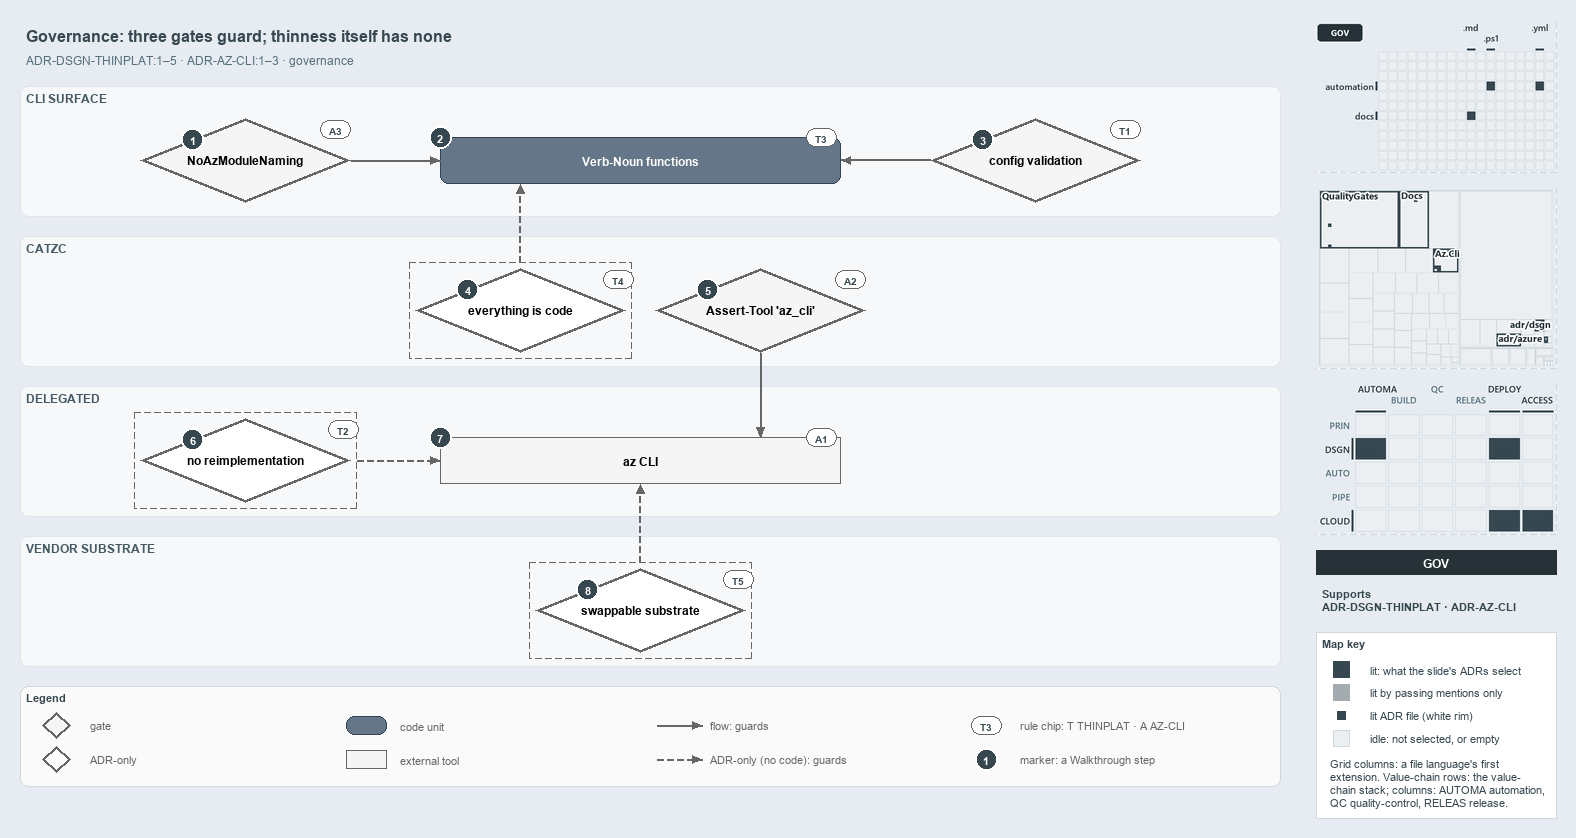

The diagram above was exported from draw.io. Its source (the exported page's mxGraphModel, read from the mxfile embedded in the PNG):
<mxGraphModel dx="1024" dy="768" grid="0" gridSize="10" guides="1" tooltips="1" connect="1" arrows="1" fold="1" page="1" pageScale="1" pageWidth="1572" pageHeight="800" background="#E6ECF2" math="0" shadow="0">
  <root>
    <mxCell id="0" />
    <mxCell id="1" parent="0" />
    <mxCell id="title" value="Governance: three gates guard; thinness itself has none" style="text;html=1;align=left;verticalAlign=middle;fontSize=16;fontStyle=1;fontColor=#37474F;" vertex="1" parent="1">
      <mxGeometry x="20" y="14" width="1260" height="30" as="geometry" />
    </mxCell>
    <mxCell id="subtitle" value="ADR-DSGN-THINPLAT:1&amp;#8211;5 &amp;#183; ADR-AZ-CLI:1&amp;#8211;3 &amp;#183; governance" style="text;html=1;align=left;verticalAlign=middle;fontSize=12;fontColor=#546E7A;" vertex="1" parent="1">
      <mxGeometry x="20" y="44" width="1240" height="20" as="geometry" />
    </mxCell>
    <mxCell id="band-cli" value="CLI SURFACE" style="rounded=1;html=1;arcSize=3;fillColor=#F6F8FA;strokeColor=#E1E4E8;verticalAlign=top;align=left;spacingLeft=8;fontStyle=1;fontSize=12;fontColor=#455A64;" vertex="1" parent="1">
      <mxGeometry x="20" y="80" width="1260" height="130" as="geometry" />
    </mxCell>
    <mxCell id="band-catzc" value="CATZC" style="rounded=1;html=1;arcSize=3;fillColor=#F6F8FA;strokeColor=#E1E4E8;verticalAlign=top;align=left;spacingLeft=8;fontStyle=1;fontSize=12;fontColor=#455A64;" vertex="1" parent="1">
      <mxGeometry x="20" y="230" width="1260" height="130" as="geometry" />
    </mxCell>
    <mxCell id="band-delegated" value="DELEGATED" style="rounded=1;html=1;arcSize=3;fillColor=#F6F8FA;strokeColor=#E1E4E8;verticalAlign=top;align=left;spacingLeft=8;fontStyle=1;fontSize=12;fontColor=#455A64;" vertex="1" parent="1">
      <mxGeometry x="20" y="380" width="1260" height="130" as="geometry" />
    </mxCell>
    <mxCell id="band-vendor" value="VENDOR SUBSTRATE" style="rounded=1;html=1;arcSize=3;fillColor=#F6F8FA;strokeColor=#E1E4E8;verticalAlign=top;align=left;spacingLeft=8;fontStyle=1;fontSize=12;fontColor=#455A64;" vertex="1" parent="1">
      <mxGeometry x="20" y="530" width="1260" height="130" as="geometry" />
    </mxCell>
    <mxCell id="g-noaz" value="&lt;b&gt;NoAzModuleNaming&lt;/b&gt;" style="rhombus;whiteSpace=wrap;html=1;fillColor=#f5f5f5;strokeColor=#666666;strokeWidth=3;fontSize=12;" vertex="1" parent="1">
      <mxGeometry x="140" y="112" width="210" height="84" as="geometry" />
    </mxCell>
    <mxCell id="m-functions" value="&lt;b&gt;Verb-Noun functions&lt;/b&gt;" style="rounded=1;whiteSpace=wrap;html=1;arcSize=20;fillColor=#647687;strokeColor=#314354;fontColor=#FFFFFF;fontSize=12;" vertex="1" parent="1">
      <mxGeometry x="440" y="131" width="400" height="46" as="geometry" />
    </mxCell>
    <mxCell id="g-config" value="&lt;b&gt;config validation&lt;/b&gt;" style="rhombus;whiteSpace=wrap;html=1;fillColor=#f5f5f5;strokeColor=#666666;strokeWidth=3;fontSize=12;" vertex="1" parent="1">
      <mxGeometry x="930" y="112" width="210" height="84" as="geometry" />
    </mxCell>
    <mxCell id="a-eac-frame" value="" style="rounded=0;html=1;fillColor=none;strokeColor=#666666;dashed=1;" vertex="1" parent="1">
      <mxGeometry x="409" y="256" width="222" height="96" as="geometry" />
    </mxCell>
    <mxCell id="a-eac" value="&lt;b&gt;everything is code&lt;/b&gt;" style="rhombus;whiteSpace=wrap;html=1;fillColor=#FFFFFF;strokeColor=#666666;strokeWidth=3;dashed=1;fontSize=12;" vertex="1" parent="1">
      <mxGeometry x="415" y="262" width="210" height="84" as="geometry" />
    </mxCell>
    <mxCell id="g-asserttool" value="&lt;b&gt;Assert-Tool 'az_cli'&lt;/b&gt;" style="rhombus;whiteSpace=wrap;html=1;fillColor=#f5f5f5;strokeColor=#666666;strokeWidth=3;fontSize=12;" vertex="1" parent="1">
      <mxGeometry x="655" y="262" width="210" height="84" as="geometry" />
    </mxCell>
    <mxCell id="a-noreimpl-frame" value="" style="rounded=0;html=1;fillColor=none;strokeColor=#666666;dashed=1;" vertex="1" parent="1">
      <mxGeometry x="134" y="406" width="222" height="96" as="geometry" />
    </mxCell>
    <mxCell id="a-noreimpl" value="&lt;b&gt;no reimplementation&lt;/b&gt;" style="rhombus;whiteSpace=wrap;html=1;fillColor=#FFFFFF;strokeColor=#666666;strokeWidth=3;dashed=1;fontSize=12;" vertex="1" parent="1">
      <mxGeometry x="140" y="412" width="210" height="84" as="geometry" />
    </mxCell>
    <mxCell id="x-az" value="&lt;b&gt;az CLI&lt;/b&gt;" style="rounded=0;whiteSpace=wrap;html=1;fillColor=#f5f5f5;strokeColor=#666666;fontSize=12;" vertex="1" parent="1">
      <mxGeometry x="440" y="431" width="400" height="46" as="geometry" />
    </mxCell>
    <mxCell id="a-swap-frame" value="" style="rounded=0;html=1;fillColor=none;strokeColor=#666666;dashed=1;" vertex="1" parent="1">
      <mxGeometry x="529" y="556" width="222" height="96" as="geometry" />
    </mxCell>
    <mxCell id="a-swap" value="&lt;b&gt;swappable substrate&lt;/b&gt;" style="rhombus;whiteSpace=wrap;html=1;fillColor=#FFFFFF;strokeColor=#666666;strokeWidth=3;dashed=1;fontSize=12;" vertex="1" parent="1">
      <mxGeometry x="535" y="562" width="210" height="84" as="geometry" />
    </mxCell>
    <mxCell id="p-edge-noaz-functions-a" value="" style="text;html=1;strokeColor=none;fillColor=none;" vertex="1" parent="1">
      <mxGeometry x="350" y="154.0" width="1" height="1" as="geometry" />
    </mxCell>
    <mxCell id="p-edge-noaz-functions-b" value="" style="text;html=1;strokeColor=none;fillColor=none;" vertex="1" parent="1">
      <mxGeometry x="440" y="154.0" width="1" height="1" as="geometry" />
    </mxCell>
    <mxCell id="edge-noaz-functions" value="" style="edgeStyle=orthogonalEdgeStyle;rounded=1;html=1;fontSize=10;endArrow=block;strokeColor=#666666;" edge="1" parent="1" source="p-edge-noaz-functions-a" target="p-edge-noaz-functions-b">
      <mxGeometry relative="1" as="geometry" />
    </mxCell>
    <mxCell id="p-edge-config-functions-a" value="" style="text;html=1;strokeColor=none;fillColor=none;" vertex="1" parent="1">
      <mxGeometry x="930" y="154.0" width="1" height="1" as="geometry" />
    </mxCell>
    <mxCell id="p-edge-config-functions-b" value="" style="text;html=1;strokeColor=none;fillColor=none;" vertex="1" parent="1">
      <mxGeometry x="840" y="154.0" width="1" height="1" as="geometry" />
    </mxCell>
    <mxCell id="edge-config-functions" value="" style="edgeStyle=orthogonalEdgeStyle;rounded=1;html=1;fontSize=10;endArrow=block;strokeColor=#666666;" edge="1" parent="1" source="p-edge-config-functions-a" target="p-edge-config-functions-b">
      <mxGeometry relative="1" as="geometry" />
    </mxCell>
    <mxCell id="p-edge-eac-functions-a" value="" style="text;html=1;strokeColor=none;fillColor=none;" vertex="1" parent="1">
      <mxGeometry x="520.0" y="256" width="1" height="1" as="geometry" />
    </mxCell>
    <mxCell id="p-edge-eac-functions-b" value="" style="text;html=1;strokeColor=none;fillColor=none;" vertex="1" parent="1">
      <mxGeometry x="520.0" y="177" width="1" height="1" as="geometry" />
    </mxCell>
    <mxCell id="edge-eac-functions" value="" style="edgeStyle=orthogonalEdgeStyle;rounded=1;html=1;fontSize=10;endArrow=block;strokeColor=#666666;dashed=1;" edge="1" parent="1" source="p-edge-eac-functions-a" target="p-edge-eac-functions-b">
      <mxGeometry relative="1" as="geometry" />
    </mxCell>
    <mxCell id="p-edge-asserttool-az-a" value="" style="text;html=1;strokeColor=none;fillColor=none;" vertex="1" parent="1">
      <mxGeometry x="760.0" y="346" width="1" height="1" as="geometry" />
    </mxCell>
    <mxCell id="p-edge-asserttool-az-b" value="" style="text;html=1;strokeColor=none;fillColor=none;" vertex="1" parent="1">
      <mxGeometry x="760.0" y="431" width="1" height="1" as="geometry" />
    </mxCell>
    <mxCell id="edge-asserttool-az" value="" style="edgeStyle=orthogonalEdgeStyle;rounded=1;html=1;fontSize=10;endArrow=block;strokeColor=#666666;" edge="1" parent="1" source="p-edge-asserttool-az-a" target="p-edge-asserttool-az-b">
      <mxGeometry relative="1" as="geometry" />
    </mxCell>
    <mxCell id="p-edge-noreimpl-az-a" value="" style="text;html=1;strokeColor=none;fillColor=none;" vertex="1" parent="1">
      <mxGeometry x="356" y="454.0" width="1" height="1" as="geometry" />
    </mxCell>
    <mxCell id="p-edge-noreimpl-az-b" value="" style="text;html=1;strokeColor=none;fillColor=none;" vertex="1" parent="1">
      <mxGeometry x="440" y="454.0" width="1" height="1" as="geometry" />
    </mxCell>
    <mxCell id="edge-noreimpl-az" value="" style="edgeStyle=orthogonalEdgeStyle;rounded=1;html=1;fontSize=10;endArrow=block;strokeColor=#666666;dashed=1;" edge="1" parent="1" source="p-edge-noreimpl-az-a" target="p-edge-noreimpl-az-b">
      <mxGeometry relative="1" as="geometry" />
    </mxCell>
    <mxCell id="p-edge-swap-az-a" value="" style="text;html=1;strokeColor=none;fillColor=none;" vertex="1" parent="1">
      <mxGeometry x="640.0" y="556" width="1" height="1" as="geometry" />
    </mxCell>
    <mxCell id="p-edge-swap-az-b" value="" style="text;html=1;strokeColor=none;fillColor=none;" vertex="1" parent="1">
      <mxGeometry x="640.0" y="477" width="1" height="1" as="geometry" />
    </mxCell>
    <mxCell id="edge-swap-az" value="" style="edgeStyle=orthogonalEdgeStyle;rounded=1;html=1;fontSize=10;endArrow=block;strokeColor=#666666;dashed=1;" edge="1" parent="1" source="p-edge-swap-az-a" target="p-edge-swap-az-b">
      <mxGeometry relative="1" as="geometry" />
    </mxCell>
    <mxCell id="mark-1" value="1" style="ellipse;html=1;fillColor=#37474F;strokeColor=#FFFFFF;strokeWidth=2;fontColor=#FFFFFF;fontStyle=1;fontSize=11;" vertex="1" parent="1">
      <mxGeometry x="181.5" y="122.0" width="22" height="22" as="geometry" />
    </mxCell>
    <mxCell id="mark-2" value="2" style="ellipse;html=1;fillColor=#37474F;strokeColor=#FFFFFF;strokeWidth=2;fontColor=#FFFFFF;fontStyle=1;fontSize=11;" vertex="1" parent="1">
      <mxGeometry x="429" y="120" width="22" height="22" as="geometry" />
    </mxCell>
    <mxCell id="mark-3" value="3" style="ellipse;html=1;fillColor=#37474F;strokeColor=#FFFFFF;strokeWidth=2;fontColor=#FFFFFF;fontStyle=1;fontSize=11;" vertex="1" parent="1">
      <mxGeometry x="971.5" y="122.0" width="22" height="22" as="geometry" />
    </mxCell>
    <mxCell id="mark-4" value="4" style="ellipse;html=1;fillColor=#37474F;strokeColor=#FFFFFF;strokeWidth=2;fontColor=#FFFFFF;fontStyle=1;fontSize=11;" vertex="1" parent="1">
      <mxGeometry x="456.5" y="272.0" width="22" height="22" as="geometry" />
    </mxCell>
    <mxCell id="mark-5" value="5" style="ellipse;html=1;fillColor=#37474F;strokeColor=#FFFFFF;strokeWidth=2;fontColor=#FFFFFF;fontStyle=1;fontSize=11;" vertex="1" parent="1">
      <mxGeometry x="696.5" y="272.0" width="22" height="22" as="geometry" />
    </mxCell>
    <mxCell id="mark-6" value="6" style="ellipse;html=1;fillColor=#37474F;strokeColor=#FFFFFF;strokeWidth=2;fontColor=#FFFFFF;fontStyle=1;fontSize=11;" vertex="1" parent="1">
      <mxGeometry x="181.5" y="422.0" width="22" height="22" as="geometry" />
    </mxCell>
    <mxCell id="mark-7" value="7" style="ellipse;html=1;fillColor=#37474F;strokeColor=#FFFFFF;strokeWidth=2;fontColor=#FFFFFF;fontStyle=1;fontSize=11;" vertex="1" parent="1">
      <mxGeometry x="429" y="420" width="22" height="22" as="geometry" />
    </mxCell>
    <mxCell id="mark-8" value="8" style="ellipse;html=1;fillColor=#37474F;strokeColor=#FFFFFF;strokeWidth=2;fontColor=#FFFFFF;fontStyle=1;fontSize=11;" vertex="1" parent="1">
      <mxGeometry x="576.5" y="572.0" width="22" height="22" as="geometry" />
    </mxCell>
    <mxCell id="chip-noaz" value="A3" style="rounded=1;arcSize=50;whiteSpace=wrap;html=1;fillColor=#FFFFFF;strokeColor=#666666;fontColor=#37474F;fontStyle=1;fontSize=10.5;" vertex="1" parent="1">
      <mxGeometry x="320" y="114" width="30" height="18" as="geometry" />
    </mxCell>
    <mxCell id="chip-functions" value="T3" style="rounded=1;arcSize=50;whiteSpace=wrap;html=1;fillColor=#FFFFFF;strokeColor=#666666;fontColor=#37474F;fontStyle=1;fontSize=10.5;" vertex="1" parent="1">
      <mxGeometry x="806" y="122" width="30" height="18" as="geometry" />
    </mxCell>
    <mxCell id="chip-config" value="T1" style="rounded=1;arcSize=50;whiteSpace=wrap;html=1;fillColor=#FFFFFF;strokeColor=#666666;fontColor=#37474F;fontStyle=1;fontSize=10.5;" vertex="1" parent="1">
      <mxGeometry x="1110" y="114" width="30" height="18" as="geometry" />
    </mxCell>
    <mxCell id="chip-eac" value="T4" style="rounded=1;arcSize=50;whiteSpace=wrap;html=1;fillColor=#FFFFFF;strokeColor=#666666;fontColor=#37474F;fontStyle=1;fontSize=10.5;" vertex="1" parent="1">
      <mxGeometry x="603" y="264" width="30" height="18" as="geometry" />
    </mxCell>
    <mxCell id="chip-asserttool" value="A2" style="rounded=1;arcSize=50;whiteSpace=wrap;html=1;fillColor=#FFFFFF;strokeColor=#666666;fontColor=#37474F;fontStyle=1;fontSize=10.5;" vertex="1" parent="1">
      <mxGeometry x="835" y="264" width="30" height="18" as="geometry" />
    </mxCell>
    <mxCell id="chip-noreimpl" value="T2" style="rounded=1;arcSize=50;whiteSpace=wrap;html=1;fillColor=#FFFFFF;strokeColor=#666666;fontColor=#37474F;fontStyle=1;fontSize=10.5;" vertex="1" parent="1">
      <mxGeometry x="328" y="414" width="30" height="18" as="geometry" />
    </mxCell>
    <mxCell id="chip-az" value="A1" style="rounded=1;arcSize=50;whiteSpace=wrap;html=1;fillColor=#FFFFFF;strokeColor=#666666;fontColor=#37474F;fontStyle=1;fontSize=10.5;" vertex="1" parent="1">
      <mxGeometry x="806" y="422" width="30" height="18" as="geometry" />
    </mxCell>
    <mxCell id="chip-swap" value="T5" style="rounded=1;arcSize=50;whiteSpace=wrap;html=1;fillColor=#FFFFFF;strokeColor=#666666;fontColor=#37474F;fontStyle=1;fontSize=10.5;" vertex="1" parent="1">
      <mxGeometry x="723" y="564" width="30" height="18" as="geometry" />
    </mxCell>
    <mxCell id="legend" value="&lt;b&gt;Legend&lt;/b&gt;" style="rounded=1;whiteSpace=wrap;html=1;arcSize=6;fillColor=#FAFAFA;strokeColor=#CFD8DC;align=left;verticalAlign=top;spacing=8;fontSize=11;fontColor=#37474F;" vertex="1" parent="1">
      <mxGeometry x="20" y="680" width="1260" height="100" as="geometry" />
    </mxCell>
    <mxCell id="legend-0" value="" style="rhombus;whiteSpace=wrap;html=1;fillColor=#f5f5f5;strokeColor=#666666;strokeWidth=3;fontSize=12;" vertex="1" parent="1">
      <mxGeometry x="42" y="706" width="28" height="26" as="geometry" />
    </mxCell>
    <mxCell id="legend-0-text" value="gate" style="text;html=1;align=left;verticalAlign=middle;fontSize=11;fontColor=#666666;" vertex="1" parent="1">
      <mxGeometry x="84" y="709" width="250" height="20" as="geometry" />
    </mxCell>
    <mxCell id="legend-1" value="" style="rhombus;whiteSpace=wrap;html=1;fillColor=#FFFFFF;strokeColor=#666666;strokeWidth=3;dashed=1;fontSize=12;" vertex="1" parent="1">
      <mxGeometry x="42" y="740" width="28" height="26" as="geometry" />
    </mxCell>
    <mxCell id="legend-1-text" value="ADR-only" style="text;html=1;align=left;verticalAlign=middle;fontSize=11;fontColor=#666666;" vertex="1" parent="1">
      <mxGeometry x="84" y="743" width="250" height="20" as="geometry" />
    </mxCell>
    <mxCell id="legend-2" value="" style="rounded=1;whiteSpace=wrap;html=1;arcSize=20;fillColor=#647687;strokeColor=#314354;fontColor=#FFFFFF;fontSize=12;" vertex="1" parent="1">
      <mxGeometry x="346" y="710" width="40" height="18" as="geometry" />
    </mxCell>
    <mxCell id="legend-2-text" value="code unit" style="text;html=1;align=left;verticalAlign=middle;fontSize=11;fontColor=#666666;" vertex="1" parent="1">
      <mxGeometry x="394" y="709" width="250" height="20" as="geometry" />
    </mxCell>
    <mxCell id="legend-3" value="" style="rounded=0;whiteSpace=wrap;html=1;fillColor=#f5f5f5;strokeColor=#666666;fontSize=12;" vertex="1" parent="1">
      <mxGeometry x="346" y="744" width="40" height="18" as="geometry" />
    </mxCell>
    <mxCell id="legend-3-text" value="external tool" style="text;html=1;align=left;verticalAlign=middle;fontSize=11;fontColor=#666666;" vertex="1" parent="1">
      <mxGeometry x="394" y="743" width="250" height="20" as="geometry" />
    </mxCell>
    <mxCell id="legend-4-a" value="" style="text;html=1;strokeColor=none;fillColor=none;" vertex="1" parent="1">
      <mxGeometry x="656" y="719" width="1" height="1" as="geometry" />
    </mxCell>
    <mxCell id="legend-4-b" value="" style="text;html=1;strokeColor=none;fillColor=none;" vertex="1" parent="1">
      <mxGeometry x="702" y="719" width="1" height="1" as="geometry" />
    </mxCell>
    <mxCell id="legend-4" value="" style="edgeStyle=orthogonalEdgeStyle;rounded=1;html=1;fontSize=10;endArrow=block;strokeColor=#666666;" edge="1" parent="1" source="legend-4-a" target="legend-4-b">
      <mxGeometry relative="1" as="geometry" />
    </mxCell>
    <mxCell id="legend-4-text" value="flow: guards" style="text;html=1;align=left;verticalAlign=middle;fontSize=11;fontColor=#666666;" vertex="1" parent="1">
      <mxGeometry x="704" y="709" width="250" height="20" as="geometry" />
    </mxCell>
    <mxCell id="legend-5-a" value="" style="text;html=1;strokeColor=none;fillColor=none;" vertex="1" parent="1">
      <mxGeometry x="656" y="753" width="1" height="1" as="geometry" />
    </mxCell>
    <mxCell id="legend-5-b" value="" style="text;html=1;strokeColor=none;fillColor=none;" vertex="1" parent="1">
      <mxGeometry x="702" y="753" width="1" height="1" as="geometry" />
    </mxCell>
    <mxCell id="legend-5" value="" style="edgeStyle=orthogonalEdgeStyle;rounded=1;html=1;fontSize=10;endArrow=block;strokeColor=#666666;dashed=1;" edge="1" parent="1" source="legend-5-a" target="legend-5-b">
      <mxGeometry relative="1" as="geometry" />
    </mxCell>
    <mxCell id="legend-5-text" value="ADR-only (no code): guards" style="text;html=1;align=left;verticalAlign=middle;fontSize=11;fontColor=#666666;" vertex="1" parent="1">
      <mxGeometry x="704" y="743" width="250" height="20" as="geometry" />
    </mxCell>
    <mxCell id="legend-6" value="T3" style="rounded=1;arcSize=50;whiteSpace=wrap;html=1;fillColor=#FFFFFF;strokeColor=#666666;fontColor=#37474F;fontStyle=1;fontSize=10.5;" vertex="1" parent="1">
      <mxGeometry x="971" y="710" width="30" height="18" as="geometry" />
    </mxCell>
    <mxCell id="legend-6-text" value="rule chip: T THINPLAT &amp;#183; A AZ-CLI" style="text;html=1;align=left;verticalAlign=middle;fontSize=11;fontColor=#666666;" vertex="1" parent="1">
      <mxGeometry x="1014" y="709" width="250" height="20" as="geometry" />
    </mxCell>
    <mxCell id="legend-7" value="1" style="ellipse;html=1;fillColor=#37474F;strokeColor=#FFFFFF;strokeWidth=2;fontColor=#FFFFFF;fontStyle=1;fontSize=11;" vertex="1" parent="1">
      <mxGeometry x="975" y="742" width="22" height="22" as="geometry" />
    </mxCell>
    <mxCell id="legend-7-text" value="marker: a Walkthrough step" style="text;html=1;align=left;verticalAlign=middle;fontSize=11;fontColor=#666666;" vertex="1" parent="1">
      <mxGeometry x="1014" y="743" width="250" height="20" as="geometry" />
    </mxCell>
    <mxCell id="minimap-grid" value="" style="shape=image;html=1;imageAspect=0;aspect=fixed;verticalLabelPosition=bottom;strokeColor=#CFD8DC;dashed=1;fillColor=#FAFAFA;image=data:image/png,(base64 omitted: 8108 chars);" vertex="1" parent="1">
      <mxGeometry x="1316" y="16" width="240" height="150" as="geometry" />
    </mxCell>
    <mxCell id="minimap-tree" value="" style="shape=image;html=1;imageAspect=0;aspect=fixed;verticalLabelPosition=bottom;strokeColor=#CFD8DC;dashed=1;fillColor=#FAFAFA;image=data:image/png,(base64 omitted: 17276 chars);" vertex="1" parent="1">
      <mxGeometry x="1316" y="182" width="240" height="180" as="geometry" />
    </mxCell>
    <mxCell id="minimap-chain" value="" style="shape=image;html=1;imageAspect=0;aspect=fixed;verticalLabelPosition=bottom;strokeColor=#CFD8DC;dashed=1;fillColor=#FAFAFA;image=data:image/png,(base64 omitted: 14856 chars);" vertex="1" parent="1">
      <mxGeometry x="1316" y="378" width="240" height="150" as="geometry" />
    </mxCell>
    <mxCell id="lens-badge" value="GOV" style="rounded=0;whiteSpace=wrap;html=1;align=center;verticalAlign=middle;fontSize=12;fontStyle=1;fontColor=#FFFFFF;fillColor=#263238;strokeColor=none;" vertex="1" parent="1">
      <mxGeometry x="1316" y="544" width="240" height="24" as="geometry" />
    </mxCell>
    <mxCell id="supports" value="&lt;b&gt;Supports&lt;/b&gt;&lt;br&gt;ADR-DSGN-THINPLAT &amp;#183; ADR-AZ-CLI" style="text;html=1;whiteSpace=wrap;align=left;verticalAlign=top;fontSize=11;fontColor=#37474F;" vertex="1" parent="1">
      <mxGeometry x="1316" y="576" width="240" height="38" as="geometry" />
    </mxCell>
    <mxCell id="mapkey" value="&lt;b&gt;Map key&lt;/b&gt;" style="rounded=0;whiteSpace=wrap;html=1;align=left;verticalAlign=top;fontSize=11;fontColor=#37474F;fillColor=#FFFFFF;strokeColor=#CFD8DC;spacingLeft=8;spacingTop=2;" vertex="1" parent="1">
      <mxGeometry x="1316" y="626" width="240" height="186" as="geometry" />
    </mxCell>
    <mxCell id="mapkey-lit" value="" style="rounded=0;html=1;fillColor=#37474F;strokeColor=#37474F;" vertex="1" parent="1">
      <mxGeometry x="1333.0" y="655.0" width="16" height="16" as="geometry" />
    </mxCell>
    <mxCell id="mapkey-lit-text" value="lit: what the slide's ADRs select" style="text;html=1;align=left;verticalAlign=middle;fontSize=11;fontColor=#37474F;" vertex="1" parent="1">
      <mxGeometry x="1364" y="653" width="184" height="20" as="geometry" />
    </mxCell>
    <mxCell id="mapkey-touched" value="" style="rounded=0;html=1;fillColor=#A4ACB0;strokeColor=#A4ACB0;" vertex="1" parent="1">
      <mxGeometry x="1333.0" y="678.0" width="16" height="16" as="geometry" />
    </mxCell>
    <mxCell id="mapkey-touched-text" value="lit by passing mentions only" style="text;html=1;align=left;verticalAlign=middle;fontSize=11;fontColor=#37474F;" vertex="1" parent="1">
      <mxGeometry x="1364" y="676" width="184" height="20" as="geometry" />
    </mxCell>
    <mxCell id="mapkey-adr" value="" style="rounded=0;html=1;fillColor=#37474F;strokeColor=#FFFFFF;strokeWidth=2;" vertex="1" parent="1">
      <mxGeometry x="1335.0" y="703.0" width="12" height="12" as="geometry" />
    </mxCell>
    <mxCell id="mapkey-adr-text" value="lit ADR file (white rim)" style="text;html=1;align=left;verticalAlign=middle;fontSize=11;fontColor=#37474F;" vertex="1" parent="1">
      <mxGeometry x="1364" y="699" width="184" height="20" as="geometry" />
    </mxCell>
    <mxCell id="mapkey-idle" value="" style="rounded=0;html=1;fillColor=#ECEFF1;strokeColor=#CFD8DC;" vertex="1" parent="1">
      <mxGeometry x="1333.0" y="724.0" width="16" height="16" as="geometry" />
    </mxCell>
    <mxCell id="mapkey-idle-text" value="idle: not selected, or empty" style="text;html=1;align=left;verticalAlign=middle;fontSize=11;fontColor=#37474F;" vertex="1" parent="1">
      <mxGeometry x="1364" y="722" width="184" height="20" as="geometry" />
    </mxCell>
    <mxCell id="mapkey-codes" value="Grid columns: a file language's first&lt;br&gt;extension. Value-chain rows: the value-&lt;br&gt;chain stack; columns: AUTOMA automation,&lt;br&gt;QC quality-control, RELEAS release." style="text;html=1;align=left;verticalAlign=top;whiteSpace=wrap;fontSize=11;fontColor=#37474F;" vertex="1" parent="1">
      <mxGeometry x="1324" y="746" width="224" height="60" as="geometry" />
    </mxCell>
  </root>
</mxGraphModel>